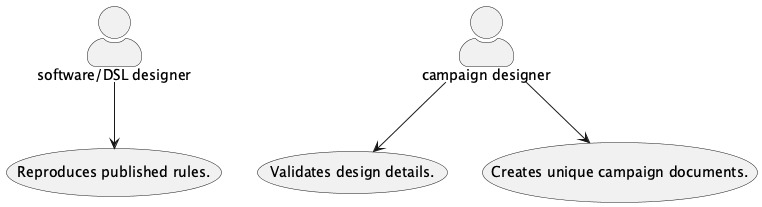

The diagram above was rendered by PlantUML. Its source (embedded in the PNG):
@startuml

skinparam actorStyle awesome

actor "software/DSL designer" as sw
actor "campaign designer" as gm

usecase "Reproduces published rules." as uc1
usecase "Validates design details." as uc2
usecase "Creates unique campaign documents." as uc3

sw --> uc1
gm --> uc2
gm --> uc3

@enduml